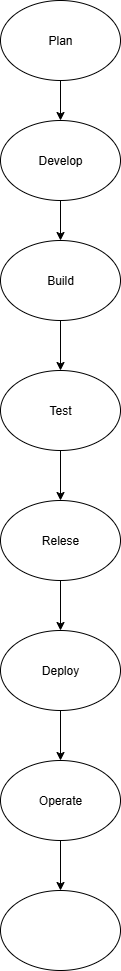

The diagram above was exported from draw.io. Its source (the exported page's mxGraphModel, read from the mxfile embedded in the PNG):
<mxGraphModel dx="1042" dy="510" grid="1" gridSize="10" guides="1" tooltips="1" connect="1" arrows="1" fold="1" page="1" pageScale="1" pageWidth="827" pageHeight="1169" math="0" shadow="0">
  <root>
    <mxCell id="0" />
    <mxCell id="1" parent="0" />
    <mxCell id="ucaZxDsg5RfyeFPGuFsf-6" value="" style="edgeStyle=orthogonalEdgeStyle;rounded=0;orthogonalLoop=1;jettySize=auto;html=1;" edge="1" parent="1" source="ucaZxDsg5RfyeFPGuFsf-1" target="ucaZxDsg5RfyeFPGuFsf-3">
      <mxGeometry relative="1" as="geometry" />
    </mxCell>
    <mxCell id="ucaZxDsg5RfyeFPGuFsf-1" value="Plan" style="ellipse;whiteSpace=wrap;html=1;" vertex="1" parent="1">
      <mxGeometry x="340" y="40" width="120" height="80" as="geometry" />
    </mxCell>
    <mxCell id="ucaZxDsg5RfyeFPGuFsf-5" value="" style="edgeStyle=orthogonalEdgeStyle;rounded=0;orthogonalLoop=1;jettySize=auto;html=1;" edge="1" parent="1" source="ucaZxDsg5RfyeFPGuFsf-3" target="ucaZxDsg5RfyeFPGuFsf-4">
      <mxGeometry relative="1" as="geometry" />
    </mxCell>
    <mxCell id="ucaZxDsg5RfyeFPGuFsf-3" value="Develop" style="ellipse;whiteSpace=wrap;html=1;" vertex="1" parent="1">
      <mxGeometry x="340" y="160" width="120" height="80" as="geometry" />
    </mxCell>
    <mxCell id="ucaZxDsg5RfyeFPGuFsf-8" value="" style="edgeStyle=orthogonalEdgeStyle;rounded=0;orthogonalLoop=1;jettySize=auto;html=1;" edge="1" parent="1" source="ucaZxDsg5RfyeFPGuFsf-4" target="ucaZxDsg5RfyeFPGuFsf-7">
      <mxGeometry relative="1" as="geometry" />
    </mxCell>
    <mxCell id="ucaZxDsg5RfyeFPGuFsf-4" value="Build" style="ellipse;whiteSpace=wrap;html=1;" vertex="1" parent="1">
      <mxGeometry x="340" y="280" width="120" height="80" as="geometry" />
    </mxCell>
    <mxCell id="ucaZxDsg5RfyeFPGuFsf-10" value="" style="edgeStyle=orthogonalEdgeStyle;rounded=0;orthogonalLoop=1;jettySize=auto;html=1;" edge="1" parent="1" source="ucaZxDsg5RfyeFPGuFsf-7" target="ucaZxDsg5RfyeFPGuFsf-9">
      <mxGeometry relative="1" as="geometry" />
    </mxCell>
    <mxCell id="ucaZxDsg5RfyeFPGuFsf-7" value="Test" style="ellipse;whiteSpace=wrap;html=1;" vertex="1" parent="1">
      <mxGeometry x="340" y="410" width="120" height="80" as="geometry" />
    </mxCell>
    <mxCell id="ucaZxDsg5RfyeFPGuFsf-12" value="" style="edgeStyle=orthogonalEdgeStyle;rounded=0;orthogonalLoop=1;jettySize=auto;html=1;" edge="1" parent="1" source="ucaZxDsg5RfyeFPGuFsf-9" target="ucaZxDsg5RfyeFPGuFsf-11">
      <mxGeometry relative="1" as="geometry" />
    </mxCell>
    <mxCell id="ucaZxDsg5RfyeFPGuFsf-9" value="Relese" style="ellipse;whiteSpace=wrap;html=1;" vertex="1" parent="1">
      <mxGeometry x="340" y="540" width="120" height="80" as="geometry" />
    </mxCell>
    <mxCell id="ucaZxDsg5RfyeFPGuFsf-14" value="" style="edgeStyle=orthogonalEdgeStyle;rounded=0;orthogonalLoop=1;jettySize=auto;html=1;" edge="1" parent="1" source="ucaZxDsg5RfyeFPGuFsf-11" target="ucaZxDsg5RfyeFPGuFsf-13">
      <mxGeometry relative="1" as="geometry" />
    </mxCell>
    <mxCell id="ucaZxDsg5RfyeFPGuFsf-11" value="Deploy" style="ellipse;whiteSpace=wrap;html=1;" vertex="1" parent="1">
      <mxGeometry x="340" y="670" width="120" height="80" as="geometry" />
    </mxCell>
    <mxCell id="ucaZxDsg5RfyeFPGuFsf-16" value="" style="edgeStyle=orthogonalEdgeStyle;rounded=0;orthogonalLoop=1;jettySize=auto;html=1;" edge="1" parent="1" source="ucaZxDsg5RfyeFPGuFsf-13" target="ucaZxDsg5RfyeFPGuFsf-15">
      <mxGeometry relative="1" as="geometry" />
    </mxCell>
    <mxCell id="ucaZxDsg5RfyeFPGuFsf-13" value="Operate" style="ellipse;whiteSpace=wrap;html=1;" vertex="1" parent="1">
      <mxGeometry x="340" y="800" width="120" height="80" as="geometry" />
    </mxCell>
    <mxCell id="ucaZxDsg5RfyeFPGuFsf-15" value="" style="ellipse;whiteSpace=wrap;html=1;" vertex="1" parent="1">
      <mxGeometry x="340" y="930" width="120" height="80" as="geometry" />
    </mxCell>
  </root>
</mxGraphModel>